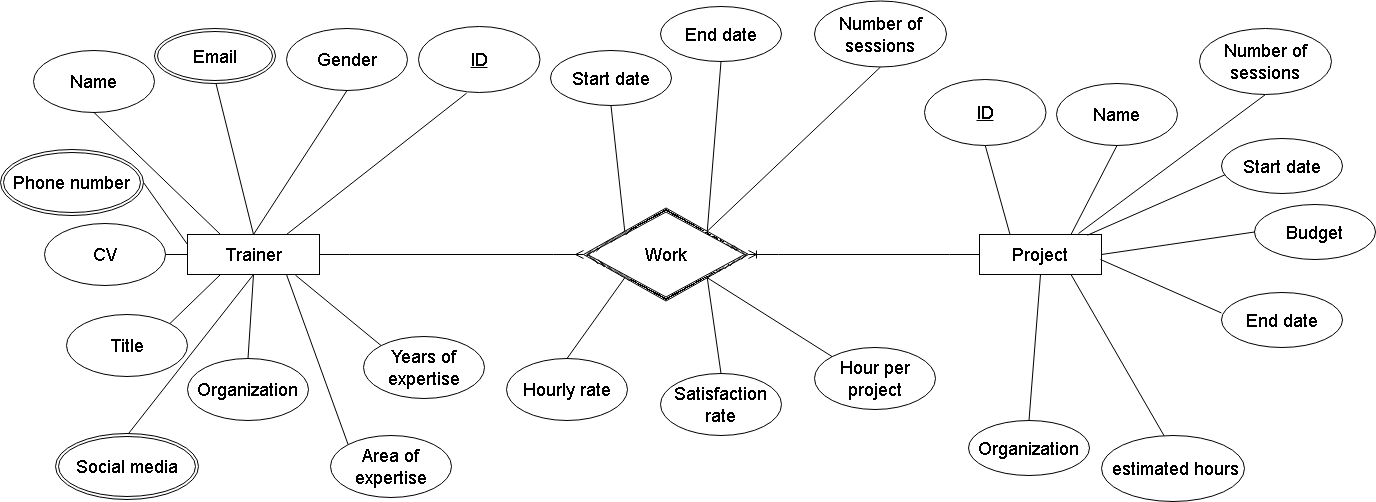

The diagram above was exported from draw.io. Its source (the exported page's mxGraphModel, read from the mxfile embedded in the PNG):
<mxGraphModel dx="1173" dy="624" grid="1" gridSize="11" guides="1" tooltips="1" connect="1" arrows="1" fold="1" page="1" pageScale="1" pageWidth="1700" pageHeight="1100" math="0" shadow="0" extFonts="Permanent Marker^https://fonts.googleapis.com/css?family=Permanent+Marker">
  <root>
    <mxCell id="0" />
    <mxCell id="1" parent="0" />
    <mxCell id="-lJlp37_vLSV-pvQMXFQ-2" value="&lt;font style=&quot;font-size: 18px;&quot;&gt;Project&lt;/font&gt;" style="whiteSpace=wrap;html=1;align=center;" vertex="1" parent="1">
      <mxGeometry x="979" y="250" width="122" height="40" as="geometry" />
    </mxCell>
    <mxCell id="-lJlp37_vLSV-pvQMXFQ-3" value="&lt;font style=&quot;font-size: 18px;&quot;&gt;Trainer&lt;/font&gt;" style="whiteSpace=wrap;html=1;align=center;" vertex="1" parent="1">
      <mxGeometry x="187" y="250" width="132" height="40" as="geometry" />
    </mxCell>
    <mxCell id="-lJlp37_vLSV-pvQMXFQ-175" value="&lt;font style=&quot;font-size: 18px;&quot;&gt;Name&lt;/font&gt;" style="ellipse;whiteSpace=wrap;html=1;align=center;" vertex="1" parent="1">
      <mxGeometry x="33" y="66" width="121" height="62" as="geometry" />
    </mxCell>
    <mxCell id="-lJlp37_vLSV-pvQMXFQ-177" value="" style="endArrow=none;html=1;rounded=0;exitX=0.5;exitY=1;exitDx=0;exitDy=0;entryX=0.25;entryY=0;entryDx=0;entryDy=0;" edge="1" parent="1" source="-lJlp37_vLSV-pvQMXFQ-175" target="-lJlp37_vLSV-pvQMXFQ-3">
      <mxGeometry relative="1" as="geometry">
        <mxPoint x="561" y="352" as="sourcePoint" />
        <mxPoint x="721" y="352" as="targetPoint" />
      </mxGeometry>
    </mxCell>
    <mxCell id="-lJlp37_vLSV-pvQMXFQ-179" value="" style="endArrow=none;html=1;rounded=0;exitX=0.5;exitY=0;exitDx=0;exitDy=0;entryX=0.5;entryY=1;entryDx=0;entryDy=0;" edge="1" parent="1" source="-lJlp37_vLSV-pvQMXFQ-3">
      <mxGeometry relative="1" as="geometry">
        <mxPoint x="561" y="352" as="sourcePoint" />
        <mxPoint x="214.5" y="95" as="targetPoint" />
      </mxGeometry>
    </mxCell>
    <mxCell id="-lJlp37_vLSV-pvQMXFQ-180" value="&lt;font style=&quot;font-size: 18px;&quot;&gt;Title&lt;/font&gt;" style="ellipse;whiteSpace=wrap;html=1;align=center;" vertex="1" parent="1">
      <mxGeometry x="66" y="330" width="121" height="62" as="geometry" />
    </mxCell>
    <mxCell id="-lJlp37_vLSV-pvQMXFQ-181" value="" style="endArrow=none;html=1;rounded=0;exitX=0.25;exitY=1;exitDx=0;exitDy=0;entryX=1;entryY=0;entryDx=0;entryDy=0;" edge="1" parent="1" source="-lJlp37_vLSV-pvQMXFQ-3" target="-lJlp37_vLSV-pvQMXFQ-180">
      <mxGeometry relative="1" as="geometry">
        <mxPoint x="561" y="352" as="sourcePoint" />
        <mxPoint x="721" y="352" as="targetPoint" />
      </mxGeometry>
    </mxCell>
    <mxCell id="-lJlp37_vLSV-pvQMXFQ-182" value="&lt;font style=&quot;font-size: 18px;&quot;&gt;CV&lt;/font&gt;" style="ellipse;whiteSpace=wrap;html=1;align=center;" vertex="1" parent="1">
      <mxGeometry x="44" y="239" width="121" height="62" as="geometry" />
    </mxCell>
    <mxCell id="-lJlp37_vLSV-pvQMXFQ-183" value="" style="endArrow=none;html=1;rounded=0;exitX=1;exitY=0.5;exitDx=0;exitDy=0;entryX=0;entryY=0.5;entryDx=0;entryDy=0;" edge="1" parent="1" source="-lJlp37_vLSV-pvQMXFQ-182" target="-lJlp37_vLSV-pvQMXFQ-3">
      <mxGeometry relative="1" as="geometry">
        <mxPoint x="561" y="352" as="sourcePoint" />
        <mxPoint x="721" y="352" as="targetPoint" />
      </mxGeometry>
    </mxCell>
    <mxCell id="-lJlp37_vLSV-pvQMXFQ-184" value="&lt;font style=&quot;font-size: 18px;&quot;&gt;Organization&lt;/font&gt;" style="ellipse;whiteSpace=wrap;html=1;align=center;" vertex="1" parent="1">
      <mxGeometry x="187" y="374" width="121" height="62" as="geometry" />
    </mxCell>
    <mxCell id="-lJlp37_vLSV-pvQMXFQ-185" value="" style="endArrow=none;html=1;rounded=0;exitX=0.5;exitY=0;exitDx=0;exitDy=0;entryX=0.5;entryY=1;entryDx=0;entryDy=0;" edge="1" parent="1" source="-lJlp37_vLSV-pvQMXFQ-184" target="-lJlp37_vLSV-pvQMXFQ-3">
      <mxGeometry relative="1" as="geometry">
        <mxPoint x="561" y="352" as="sourcePoint" />
        <mxPoint x="721" y="352" as="targetPoint" />
      </mxGeometry>
    </mxCell>
    <mxCell id="-lJlp37_vLSV-pvQMXFQ-186" value="&lt;font style=&quot;font-size: 18px;&quot;&gt;Area of expertise&lt;/font&gt;" style="ellipse;whiteSpace=wrap;html=1;align=center;" vertex="1" parent="1">
      <mxGeometry x="330" y="451" width="121" height="62" as="geometry" />
    </mxCell>
    <mxCell id="-lJlp37_vLSV-pvQMXFQ-187" value="" style="endArrow=none;html=1;rounded=0;exitX=0.75;exitY=1;exitDx=0;exitDy=0;entryX=0;entryY=0;entryDx=0;entryDy=0;" edge="1" parent="1" source="-lJlp37_vLSV-pvQMXFQ-3" target="-lJlp37_vLSV-pvQMXFQ-186">
      <mxGeometry relative="1" as="geometry">
        <mxPoint x="561" y="352" as="sourcePoint" />
        <mxPoint x="721" y="352" as="targetPoint" />
      </mxGeometry>
    </mxCell>
    <mxCell id="-lJlp37_vLSV-pvQMXFQ-188" value="&lt;font style=&quot;font-size: 18px;&quot;&gt;Years of expertise&lt;/font&gt;" style="ellipse;whiteSpace=wrap;html=1;align=center;" vertex="1" parent="1">
      <mxGeometry x="363" y="352" width="121" height="62" as="geometry" />
    </mxCell>
    <mxCell id="-lJlp37_vLSV-pvQMXFQ-189" value="" style="endArrow=none;html=1;rounded=0;entryX=0;entryY=0;entryDx=0;entryDy=0;exitX=0.818;exitY=1.017;exitDx=0;exitDy=0;exitPerimeter=0;" edge="1" parent="1" source="-lJlp37_vLSV-pvQMXFQ-3" target="-lJlp37_vLSV-pvQMXFQ-188">
      <mxGeometry relative="1" as="geometry">
        <mxPoint x="286" y="297" as="sourcePoint" />
        <mxPoint x="721" y="352" as="targetPoint" />
      </mxGeometry>
    </mxCell>
    <mxCell id="-lJlp37_vLSV-pvQMXFQ-191" value="" style="endArrow=none;html=1;rounded=0;exitX=0.5;exitY=0;exitDx=0;exitDy=0;entryX=0.5;entryY=1;entryDx=0;entryDy=0;" edge="1" parent="1" target="-lJlp37_vLSV-pvQMXFQ-3">
      <mxGeometry relative="1" as="geometry">
        <mxPoint x="126.5" y="451" as="sourcePoint" />
        <mxPoint x="721" y="352" as="targetPoint" />
      </mxGeometry>
    </mxCell>
    <mxCell id="-lJlp37_vLSV-pvQMXFQ-192" value="&lt;font style=&quot;font-size: 18px;&quot;&gt;Gender&lt;/font&gt;" style="ellipse;whiteSpace=wrap;html=1;align=center;" vertex="1" parent="1">
      <mxGeometry x="286" y="44" width="121" height="62" as="geometry" />
    </mxCell>
    <mxCell id="-lJlp37_vLSV-pvQMXFQ-193" value="" style="endArrow=none;html=1;rounded=0;exitX=0.5;exitY=1;exitDx=0;exitDy=0;entryX=0.5;entryY=0;entryDx=0;entryDy=0;" edge="1" parent="1" source="-lJlp37_vLSV-pvQMXFQ-192" target="-lJlp37_vLSV-pvQMXFQ-3">
      <mxGeometry relative="1" as="geometry">
        <mxPoint x="561" y="319" as="sourcePoint" />
        <mxPoint x="721" y="319" as="targetPoint" />
      </mxGeometry>
    </mxCell>
    <mxCell id="-lJlp37_vLSV-pvQMXFQ-196" value="&lt;font style=&quot;font-size: 18px;&quot;&gt;ID&lt;/font&gt;" style="ellipse;whiteSpace=wrap;html=1;align=center;fontStyle=4;" vertex="1" parent="1">
      <mxGeometry x="418" y="42" width="121.5" height="66" as="geometry" />
    </mxCell>
    <mxCell id="-lJlp37_vLSV-pvQMXFQ-197" value="&lt;font style=&quot;font-size: 18px;&quot;&gt;Email&lt;/font&gt;" style="ellipse;shape=doubleEllipse;margin=3;whiteSpace=wrap;html=1;align=center;" vertex="1" parent="1">
      <mxGeometry x="154" y="44" width="121" height="55" as="geometry" />
    </mxCell>
    <mxCell id="-lJlp37_vLSV-pvQMXFQ-199" value="&lt;font style=&quot;font-size: 18px;&quot;&gt;Phone number&lt;/font&gt;" style="ellipse;shape=doubleEllipse;margin=3;whiteSpace=wrap;html=1;align=center;" vertex="1" parent="1">
      <mxGeometry y="165" width="143" height="66" as="geometry" />
    </mxCell>
    <mxCell id="-lJlp37_vLSV-pvQMXFQ-200" value="" style="endArrow=none;html=1;rounded=0;exitX=0.396;exitY=1.01;exitDx=0;exitDy=0;exitPerimeter=0;entryX=0.75;entryY=0;entryDx=0;entryDy=0;" edge="1" parent="1" source="-lJlp37_vLSV-pvQMXFQ-196" target="-lJlp37_vLSV-pvQMXFQ-3">
      <mxGeometry relative="1" as="geometry">
        <mxPoint x="561" y="308" as="sourcePoint" />
        <mxPoint x="721" y="308" as="targetPoint" />
      </mxGeometry>
    </mxCell>
    <mxCell id="-lJlp37_vLSV-pvQMXFQ-201" value="" style="endArrow=none;html=1;rounded=0;exitX=1;exitY=0.5;exitDx=0;exitDy=0;entryX=0;entryY=0.25;entryDx=0;entryDy=0;" edge="1" parent="1" source="-lJlp37_vLSV-pvQMXFQ-199" target="-lJlp37_vLSV-pvQMXFQ-3">
      <mxGeometry relative="1" as="geometry">
        <mxPoint x="462" y="308" as="sourcePoint" />
        <mxPoint x="622" y="308" as="targetPoint" />
      </mxGeometry>
    </mxCell>
    <mxCell id="-lJlp37_vLSV-pvQMXFQ-202" value="&lt;font style=&quot;font-size: 18px;&quot;&gt;ID&lt;/font&gt;" style="ellipse;whiteSpace=wrap;html=1;align=center;fontStyle=4;" vertex="1" parent="1">
      <mxGeometry x="924" y="95" width="121.5" height="66" as="geometry" />
    </mxCell>
    <mxCell id="-lJlp37_vLSV-pvQMXFQ-203" value="&lt;font style=&quot;font-size: 18px;&quot;&gt;Name&lt;/font&gt;" style="ellipse;whiteSpace=wrap;html=1;align=center;" vertex="1" parent="1">
      <mxGeometry x="1056" y="99" width="121" height="62" as="geometry" />
    </mxCell>
    <mxCell id="-lJlp37_vLSV-pvQMXFQ-204" value="" style="endArrow=none;html=1;rounded=0;exitX=0.5;exitY=1;exitDx=0;exitDy=0;entryX=0.75;entryY=0;entryDx=0;entryDy=0;" edge="1" parent="1" source="-lJlp37_vLSV-pvQMXFQ-203" target="-lJlp37_vLSV-pvQMXFQ-2">
      <mxGeometry relative="1" as="geometry">
        <mxPoint x="913" y="308" as="sourcePoint" />
        <mxPoint x="1073" y="308" as="targetPoint" />
      </mxGeometry>
    </mxCell>
    <mxCell id="-lJlp37_vLSV-pvQMXFQ-205" value="" style="endArrow=none;html=1;rounded=0;exitX=0.5;exitY=1;exitDx=0;exitDy=0;entryX=0.25;entryY=0;entryDx=0;entryDy=0;" edge="1" parent="1" source="-lJlp37_vLSV-pvQMXFQ-202" target="-lJlp37_vLSV-pvQMXFQ-2">
      <mxGeometry relative="1" as="geometry">
        <mxPoint x="913" y="308" as="sourcePoint" />
        <mxPoint x="1073" y="308" as="targetPoint" />
      </mxGeometry>
    </mxCell>
    <mxCell id="-lJlp37_vLSV-pvQMXFQ-207" value="" style="endArrow=none;html=1;rounded=0;entryX=0.333;entryY=0.894;entryDx=0;entryDy=0;entryPerimeter=0;exitX=0.885;exitY=0.017;exitDx=0;exitDy=0;exitPerimeter=0;" edge="1" parent="1" source="-lJlp37_vLSV-pvQMXFQ-2">
      <mxGeometry relative="1" as="geometry">
        <mxPoint x="913" y="308" as="sourcePoint" />
        <mxPoint x="1231.9560000000001" y="187.00400000000002" as="targetPoint" />
      </mxGeometry>
    </mxCell>
    <mxCell id="-lJlp37_vLSV-pvQMXFQ-209" value="&lt;font style=&quot;font-size: 18px;&quot;&gt;Budget&lt;/font&gt;" style="ellipse;whiteSpace=wrap;html=1;align=center;" vertex="1" parent="1">
      <mxGeometry x="1254" y="220" width="121" height="55" as="geometry" />
    </mxCell>
    <mxCell id="-lJlp37_vLSV-pvQMXFQ-210" value="" style="endArrow=none;html=1;rounded=0;entryX=0;entryY=0.5;entryDx=0;entryDy=0;exitX=1;exitY=0.5;exitDx=0;exitDy=0;" edge="1" parent="1" source="-lJlp37_vLSV-pvQMXFQ-2" target="-lJlp37_vLSV-pvQMXFQ-209">
      <mxGeometry relative="1" as="geometry">
        <mxPoint x="913" y="308" as="sourcePoint" />
        <mxPoint x="1073" y="308" as="targetPoint" />
      </mxGeometry>
    </mxCell>
    <mxCell id="-lJlp37_vLSV-pvQMXFQ-212" value="&lt;font style=&quot;font-size: 18px;&quot;&gt;Start date&lt;/font&gt;" style="ellipse;whiteSpace=wrap;html=1;align=center;" vertex="1" parent="1">
      <mxGeometry x="550" y="66" width="121" height="55" as="geometry" />
    </mxCell>
    <mxCell id="-lJlp37_vLSV-pvQMXFQ-213" value="&lt;font style=&quot;font-size: 18px;&quot;&gt;End date&lt;/font&gt;" style="ellipse;whiteSpace=wrap;html=1;align=center;" vertex="1" parent="1">
      <mxGeometry x="660" y="22" width="121" height="55" as="geometry" />
    </mxCell>
    <mxCell id="-lJlp37_vLSV-pvQMXFQ-214" value="" style="endArrow=none;html=1;rounded=0;exitX=0;exitY=0;exitDx=0;exitDy=0;entryX=0.5;entryY=1;entryDx=0;entryDy=0;" edge="1" parent="1" source="-lJlp37_vLSV-pvQMXFQ-225" target="-lJlp37_vLSV-pvQMXFQ-212">
      <mxGeometry relative="1" as="geometry">
        <mxPoint x="913" y="308" as="sourcePoint" />
        <mxPoint x="1073" y="308" as="targetPoint" />
      </mxGeometry>
    </mxCell>
    <mxCell id="-lJlp37_vLSV-pvQMXFQ-215" value="" style="endArrow=none;html=1;rounded=0;entryX=0.5;entryY=1;entryDx=0;entryDy=0;exitX=1;exitY=0;exitDx=0;exitDy=0;" edge="1" parent="1" source="-lJlp37_vLSV-pvQMXFQ-225" target="-lJlp37_vLSV-pvQMXFQ-213">
      <mxGeometry relative="1" as="geometry">
        <mxPoint x="913" y="308" as="sourcePoint" />
        <mxPoint x="1073" y="308" as="targetPoint" />
      </mxGeometry>
    </mxCell>
    <mxCell id="-lJlp37_vLSV-pvQMXFQ-217" value="&lt;font style=&quot;font-size: 18px;&quot;&gt;&amp;nbsp;estimated hours&lt;/font&gt;" style="ellipse;whiteSpace=wrap;html=1;align=center;" vertex="1" parent="1">
      <mxGeometry x="1101" y="451" width="143" height="66" as="geometry" />
    </mxCell>
    <mxCell id="-lJlp37_vLSV-pvQMXFQ-218" value="" style="endArrow=none;html=1;rounded=0;entryX=0.438;entryY=0.005;entryDx=0;entryDy=0;entryPerimeter=0;exitX=0.75;exitY=1;exitDx=0;exitDy=0;" edge="1" parent="1" source="-lJlp37_vLSV-pvQMXFQ-2" target="-lJlp37_vLSV-pvQMXFQ-217">
      <mxGeometry relative="1" as="geometry">
        <mxPoint x="913" y="308" as="sourcePoint" />
        <mxPoint x="1073" y="308" as="targetPoint" />
      </mxGeometry>
    </mxCell>
    <mxCell id="-lJlp37_vLSV-pvQMXFQ-220" value="&lt;font style=&quot;font-size: 18px;&quot;&gt;Organization&lt;/font&gt;" style="ellipse;whiteSpace=wrap;html=1;align=center;" vertex="1" parent="1">
      <mxGeometry x="968" y="436" width="121" height="55" as="geometry" />
    </mxCell>
    <mxCell id="-lJlp37_vLSV-pvQMXFQ-221" value="" style="endArrow=none;html=1;rounded=0;exitX=0.5;exitY=0;exitDx=0;exitDy=0;entryX=0.5;entryY=1;entryDx=0;entryDy=0;" edge="1" parent="1" source="-lJlp37_vLSV-pvQMXFQ-220" target="-lJlp37_vLSV-pvQMXFQ-2">
      <mxGeometry relative="1" as="geometry">
        <mxPoint x="913" y="308" as="sourcePoint" />
        <mxPoint x="1056" y="286" as="targetPoint" />
      </mxGeometry>
    </mxCell>
    <mxCell id="-lJlp37_vLSV-pvQMXFQ-225" value="&lt;font style=&quot;font-size: 18px;&quot;&gt;Work&lt;/font&gt;" style="shape=rhombus;double=1;perimeter=rhombusPerimeter;whiteSpace=wrap;html=1;align=center;" vertex="1" parent="1">
      <mxGeometry x="583" y="223.5" width="165" height="93" as="geometry" />
    </mxCell>
    <mxCell id="-lJlp37_vLSV-pvQMXFQ-226" value="" style="edgeStyle=entityRelationEdgeStyle;fontSize=12;html=1;endArrow=ERmany;rounded=0;exitX=1;exitY=0.5;exitDx=0;exitDy=0;entryX=0;entryY=0.5;entryDx=0;entryDy=0;" edge="1" parent="1" source="-lJlp37_vLSV-pvQMXFQ-3" target="-lJlp37_vLSV-pvQMXFQ-225">
      <mxGeometry width="100" height="100" relative="1" as="geometry">
        <mxPoint x="660" y="353" as="sourcePoint" />
        <mxPoint x="760" y="253" as="targetPoint" />
      </mxGeometry>
    </mxCell>
    <mxCell id="-lJlp37_vLSV-pvQMXFQ-227" value="" style="edgeStyle=entityRelationEdgeStyle;fontSize=12;html=1;endArrow=ERoneToMany;rounded=0;entryX=1;entryY=0.5;entryDx=0;entryDy=0;" edge="1" parent="1" source="-lJlp37_vLSV-pvQMXFQ-2" target="-lJlp37_vLSV-pvQMXFQ-225">
      <mxGeometry width="100" height="100" relative="1" as="geometry">
        <mxPoint x="715" y="583" as="sourcePoint" />
        <mxPoint x="858" y="308" as="targetPoint" />
      </mxGeometry>
    </mxCell>
    <mxCell id="-lJlp37_vLSV-pvQMXFQ-229" value="&lt;font style=&quot;font-size: 18px;&quot;&gt;Hourly rate&lt;/font&gt;" style="ellipse;whiteSpace=wrap;html=1;align=center;" vertex="1" parent="1">
      <mxGeometry x="506" y="374" width="121" height="62" as="geometry" />
    </mxCell>
    <mxCell id="-lJlp37_vLSV-pvQMXFQ-230" value="" style="endArrow=none;html=1;rounded=0;exitX=0.5;exitY=0;exitDx=0;exitDy=0;entryX=0;entryY=1;entryDx=0;entryDy=0;" edge="1" parent="1" source="-lJlp37_vLSV-pvQMXFQ-229" target="-lJlp37_vLSV-pvQMXFQ-225">
      <mxGeometry relative="1" as="geometry">
        <mxPoint x="638" y="308" as="sourcePoint" />
        <mxPoint x="798" y="308" as="targetPoint" />
      </mxGeometry>
    </mxCell>
    <mxCell id="-lJlp37_vLSV-pvQMXFQ-231" value="&lt;font style=&quot;font-size: 18px;&quot;&gt;Satisfaction rate&lt;/font&gt;" style="ellipse;whiteSpace=wrap;html=1;align=center;" vertex="1" parent="1">
      <mxGeometry x="660" y="389" width="121" height="62" as="geometry" />
    </mxCell>
    <mxCell id="-lJlp37_vLSV-pvQMXFQ-232" value="" style="endArrow=none;html=1;rounded=0;exitX=0.5;exitY=0;exitDx=0;exitDy=0;entryX=1;entryY=1;entryDx=0;entryDy=0;" edge="1" parent="1" source="-lJlp37_vLSV-pvQMXFQ-231" target="-lJlp37_vLSV-pvQMXFQ-225">
      <mxGeometry relative="1" as="geometry">
        <mxPoint x="638" y="308" as="sourcePoint" />
        <mxPoint x="798" y="308" as="targetPoint" />
      </mxGeometry>
    </mxCell>
    <mxCell id="-lJlp37_vLSV-pvQMXFQ-233" value="&lt;font style=&quot;font-size: 18px;&quot;&gt;Hour per project&lt;/font&gt;" style="ellipse;whiteSpace=wrap;html=1;align=center;" vertex="1" parent="1">
      <mxGeometry x="814" y="363" width="121" height="62" as="geometry" />
    </mxCell>
    <mxCell id="-lJlp37_vLSV-pvQMXFQ-234" value="" style="endArrow=none;html=1;rounded=0;entryX=0;entryY=0;entryDx=0;entryDy=0;exitX=1;exitY=1;exitDx=0;exitDy=0;" edge="1" parent="1" source="-lJlp37_vLSV-pvQMXFQ-225" target="-lJlp37_vLSV-pvQMXFQ-233">
      <mxGeometry relative="1" as="geometry">
        <mxPoint x="682" y="308" as="sourcePoint" />
        <mxPoint x="842" y="308" as="targetPoint" />
      </mxGeometry>
    </mxCell>
    <mxCell id="-lJlp37_vLSV-pvQMXFQ-237" value="" style="endArrow=none;html=1;rounded=0;entryX=0;entryY=0.5;entryDx=0;entryDy=0;" edge="1" parent="1">
      <mxGeometry relative="1" as="geometry">
        <mxPoint x="1100" y="275" as="sourcePoint" />
        <mxPoint x="1221.0000000000032" y="328.5" as="targetPoint" />
      </mxGeometry>
    </mxCell>
    <mxCell id="ARLuHoA5WkAl8gvBRw-s-1" value="&lt;font style=&quot;font-size: 18px;&quot;&gt;Social media&lt;/font&gt;" style="ellipse;shape=doubleEllipse;margin=3;whiteSpace=wrap;html=1;align=center;" vertex="1" parent="1">
      <mxGeometry x="55" y="449" width="143" height="66" as="geometry" />
    </mxCell>
    <mxCell id="ARLuHoA5WkAl8gvBRw-s-2" value="&lt;font style=&quot;font-size: 18px;&quot;&gt;End date&lt;/font&gt;" style="ellipse;whiteSpace=wrap;html=1;align=center;" vertex="1" parent="1">
      <mxGeometry x="1221" y="308" width="121" height="55" as="geometry" />
    </mxCell>
    <mxCell id="ARLuHoA5WkAl8gvBRw-s-3" value="&lt;font style=&quot;font-size: 18px;&quot;&gt;Number of sessions&lt;/font&gt;" style="ellipse;whiteSpace=wrap;html=1;align=center;" vertex="1" parent="1">
      <mxGeometry x="1199" y="44" width="132" height="66" as="geometry" />
    </mxCell>
    <mxCell id="ARLuHoA5WkAl8gvBRw-s-4" value="" style="endArrow=none;html=1;rounded=0;entryX=0.5;entryY=1;entryDx=0;entryDy=0;" edge="1" parent="1" target="ARLuHoA5WkAl8gvBRw-s-3">
      <mxGeometry relative="1" as="geometry">
        <mxPoint x="1078" y="249" as="sourcePoint" />
        <mxPoint x="1007" y="308" as="targetPoint" />
      </mxGeometry>
    </mxCell>
    <mxCell id="ARLuHoA5WkAl8gvBRw-s-5" value="&lt;font style=&quot;font-size: 18px;&quot;&gt;Start date&lt;/font&gt;" style="ellipse;whiteSpace=wrap;html=1;align=center;" vertex="1" parent="1">
      <mxGeometry x="1221" y="154" width="121" height="55" as="geometry" />
    </mxCell>
    <mxCell id="ARLuHoA5WkAl8gvBRw-s-6" value="&lt;font style=&quot;font-size: 18px;&quot;&gt;Number of sessions&lt;/font&gt;" style="ellipse;whiteSpace=wrap;html=1;align=center;" vertex="1" parent="1">
      <mxGeometry x="814" y="16.5" width="132" height="66" as="geometry" />
    </mxCell>
    <mxCell id="ARLuHoA5WkAl8gvBRw-s-7" value="" style="endArrow=none;html=1;rounded=0;entryX=0.5;entryY=1;entryDx=0;entryDy=0;exitX=1;exitY=0;exitDx=0;exitDy=0;" edge="1" parent="1" source="-lJlp37_vLSV-pvQMXFQ-225" target="ARLuHoA5WkAl8gvBRw-s-6">
      <mxGeometry relative="1" as="geometry">
        <mxPoint x="704" y="308" as="sourcePoint" />
        <mxPoint x="864" y="308" as="targetPoint" />
      </mxGeometry>
    </mxCell>
  </root>
</mxGraphModel>